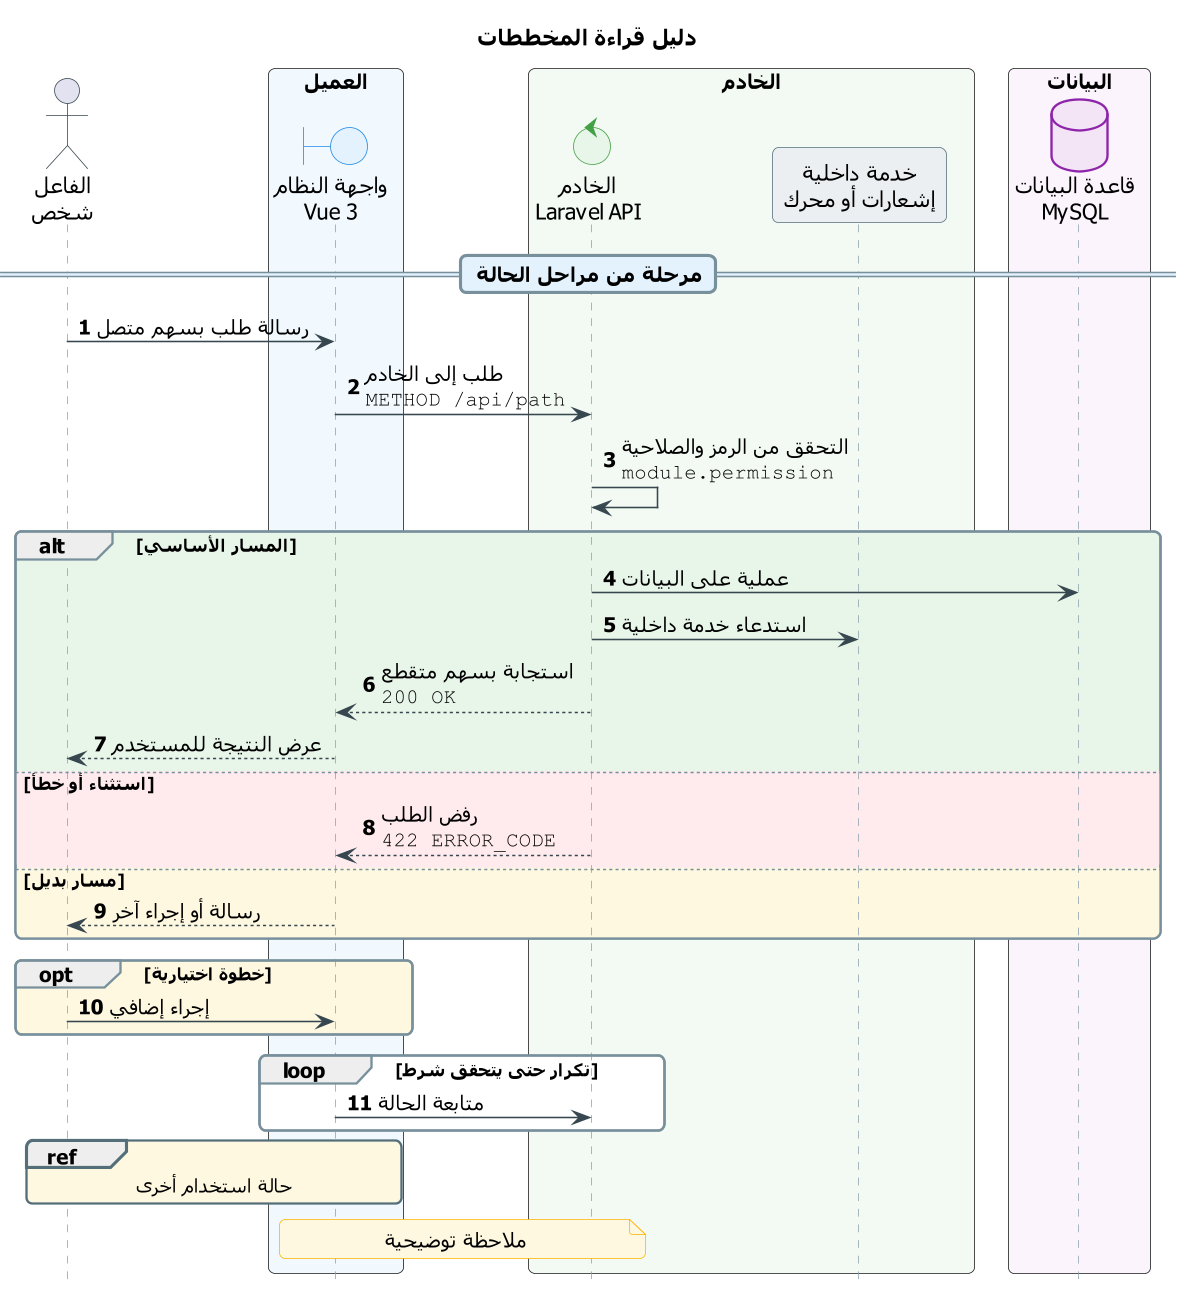

The diagram above was rendered by PlantUML. Its source (embedded in the PNG):
@startuml UC-00_legend
skinparam dpi 150
' ===== النمط الموحّد (انسخه مع المخطط) =====
skinparam defaultFontName Tahoma
skinparam shadowing false
skinparam roundcorner 8
skinparam ParticipantPadding 14
skinparam BoxPadding 10
skinparam NoteBackgroundColor #FFF8E1
skinparam NoteBorderColor #FFB300
skinparam ParticipantBackgroundColor #ECEFF1
skinparam ParticipantBorderColor #546E7A
skinparam ActorBorderColor #37474F
skinparam BoundaryBackgroundColor #E3F2FD
skinparam BoundaryBorderColor #1E88E5
skinparam ControlBackgroundColor #E8F5E9
skinparam ControlBorderColor #43A047
skinparam DatabaseBackgroundColor #F3E5F5
skinparam DatabaseBorderColor #8E24AA
skinparam sequence {
  ArrowColor #37474F
  LifeLineBorderColor #90A4AE
  GroupBorderColor #78909C
  DividerBackgroundColor #E3F2FD
  DividerBorderColor #78909C
  ReferenceBackgroundColor #FFF8E1
  ReferenceBorderColor #546E7A
}
hide footbox
autonumber
' ===== المخطط =====
title دليل قراءة المخططات

actor "الفاعل\nشخص" as A
box "العميل" #F1F8FE
  boundary "واجهة النظام\nVue 3" as UI
end box
box "الخادم" #F3FAF3
  control "الخادم\nLaravel API" as API
  participant "خدمة داخلية\nإشعارات أو محرك" as SVC
end box
box "البيانات" #FBF4FC
  database "قاعدة البيانات\nMySQL" as DB
end box

== مرحلة من مراحل الحالة ==
A -> UI : رسالة طلب بسهم متصل
UI -> API : طلب إلى الخادم\n""METHOD /api/path""
API -> API : التحقق من الرمز والصلاحية\n""module.permission""
alt #E8F5E9 المسار الأساسي
  API -> DB : عملية على البيانات
  API -> SVC : استدعاء خدمة داخلية
  API --> UI : استجابة بسهم متقطع\n""200 OK""
  UI --> A : عرض النتيجة للمستخدم
else #FFEBEE استثناء أو خطأ
  API --> UI : رفض الطلب\n""422 ERROR_CODE""
else #FFF8E1 مسار بديل
  UI --> A : رسالة أو إجراء آخر
end
opt #FFF8E1 خطوة اختيارية
  A -> UI : إجراء إضافي
end
loop #FFFFFF تكرار حتى يتحقق شرط
  UI -> API : متابعة الحالة
end
ref over A, UI : حالة استخدام أخرى
note over UI, API : ملاحظة توضيحية
@enduml